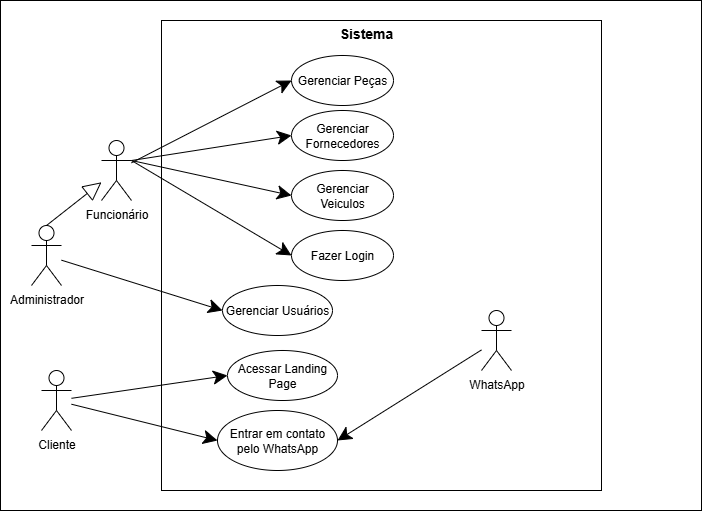

The diagram above was exported from draw.io. Its source (the exported page's mxGraphModel, read from the mxfile embedded in the PNG):
<mxGraphModel dx="1042" dy="527" grid="1" gridSize="10" guides="1" tooltips="1" connect="1" arrows="1" fold="1" page="1" pageScale="1" pageWidth="827" pageHeight="1169" math="0" shadow="0">
  <root>
    <mxCell id="0" />
    <mxCell id="1" parent="0" />
    <mxCell id="__BFbQbhphsIrFHtcrgJ-27" value="" style="rounded=0;whiteSpace=wrap;html=1;" parent="1" vertex="1">
      <mxGeometry x="149" y="10" width="701" height="510" as="geometry" />
    </mxCell>
    <mxCell id="__BFbQbhphsIrFHtcrgJ-4" value="" style="rounded=0;whiteSpace=wrap;html=1;" parent="1" vertex="1">
      <mxGeometry x="310" y="30" width="440" height="470" as="geometry" />
    </mxCell>
    <mxCell id="__BFbQbhphsIrFHtcrgJ-5" value="Cliente" style="shape=umlActor;verticalLabelPosition=bottom;verticalAlign=top;html=1;" parent="1" vertex="1">
      <mxGeometry x="190" y="380" width="30" height="60" as="geometry" />
    </mxCell>
    <mxCell id="__BFbQbhphsIrFHtcrgJ-6" value="Administrador" style="shape=umlActor;verticalLabelPosition=bottom;verticalAlign=top;html=1;" parent="1" vertex="1">
      <mxGeometry x="180" y="235" width="30" height="60" as="geometry" />
    </mxCell>
    <mxCell id="__BFbQbhphsIrFHtcrgJ-7" value="Funcionário" style="shape=umlActor;verticalLabelPosition=bottom;verticalAlign=top;html=1;" parent="1" vertex="1">
      <mxGeometry x="250" y="150" width="30" height="60" as="geometry" />
    </mxCell>
    <mxCell id="__BFbQbhphsIrFHtcrgJ-8" value="Gerenciar Usuários" style="ellipse;whiteSpace=wrap;html=1;" parent="1" vertex="1">
      <mxGeometry x="371" y="295" width="110" height="50" as="geometry" />
    </mxCell>
    <mxCell id="__BFbQbhphsIrFHtcrgJ-10" value="Acessar Landing Page" style="ellipse;whiteSpace=wrap;html=1;" parent="1" vertex="1">
      <mxGeometry x="376" y="360" width="110" height="50" as="geometry" />
    </mxCell>
    <mxCell id="__BFbQbhphsIrFHtcrgJ-11" value="Gerenciar Peças" style="ellipse;whiteSpace=wrap;html=1;" parent="1" vertex="1">
      <mxGeometry x="440" y="65" width="102" height="50" as="geometry" />
    </mxCell>
    <mxCell id="__BFbQbhphsIrFHtcrgJ-12" value="Entrar em contato pelo WhatsApp" style="ellipse;whiteSpace=wrap;html=1;" parent="1" vertex="1">
      <mxGeometry x="366" y="420" width="120" height="60" as="geometry" />
    </mxCell>
    <mxCell id="__BFbQbhphsIrFHtcrgJ-19" value="" style="endArrow=block;endSize=16;endFill=0;html=1;rounded=0;exitX=0.5;exitY=0;exitDx=0;exitDy=0;exitPerimeter=0;" parent="1" source="__BFbQbhphsIrFHtcrgJ-6" target="__BFbQbhphsIrFHtcrgJ-7" edge="1">
      <mxGeometry width="160" relative="1" as="geometry">
        <mxPoint x="200" y="230" as="sourcePoint" />
        <mxPoint x="220" y="170" as="targetPoint" />
      </mxGeometry>
    </mxCell>
    <mxCell id="__BFbQbhphsIrFHtcrgJ-20" value="" style="endArrow=classic;endFill=1;endSize=12;html=1;rounded=0;entryX=0;entryY=0.5;entryDx=0;entryDy=0;" parent="1" source="__BFbQbhphsIrFHtcrgJ-7" target="__BFbQbhphsIrFHtcrgJ-11" edge="1">
      <mxGeometry width="160" relative="1" as="geometry">
        <mxPoint x="130" y="360" as="sourcePoint" />
        <mxPoint x="290" y="360" as="targetPoint" />
      </mxGeometry>
    </mxCell>
    <mxCell id="__BFbQbhphsIrFHtcrgJ-21" value="" style="endArrow=classic;endFill=1;endSize=12;html=1;rounded=0;entryX=0;entryY=0.5;entryDx=0;entryDy=0;" parent="1" source="__BFbQbhphsIrFHtcrgJ-6" target="__BFbQbhphsIrFHtcrgJ-8" edge="1">
      <mxGeometry width="160" relative="1" as="geometry">
        <mxPoint x="190" y="280" as="sourcePoint" />
        <mxPoint x="290" y="284" as="targetPoint" />
      </mxGeometry>
    </mxCell>
    <mxCell id="__BFbQbhphsIrFHtcrgJ-22" value="" style="endArrow=classic;endFill=1;endSize=12;html=1;rounded=0;entryX=0;entryY=0.5;entryDx=0;entryDy=0;" parent="1" source="__BFbQbhphsIrFHtcrgJ-5" target="__BFbQbhphsIrFHtcrgJ-12" edge="1">
      <mxGeometry width="160" relative="1" as="geometry">
        <mxPoint x="240" y="370" as="sourcePoint" />
        <mxPoint x="340" y="374" as="targetPoint" />
      </mxGeometry>
    </mxCell>
    <mxCell id="__BFbQbhphsIrFHtcrgJ-23" value="" style="endArrow=classic;endFill=1;endSize=12;html=1;rounded=0;entryX=0;entryY=0.5;entryDx=0;entryDy=0;" parent="1" source="__BFbQbhphsIrFHtcrgJ-5" target="__BFbQbhphsIrFHtcrgJ-10" edge="1">
      <mxGeometry width="160" relative="1" as="geometry">
        <mxPoint x="190" y="496" as="sourcePoint" />
        <mxPoint x="290" y="500" as="targetPoint" />
      </mxGeometry>
    </mxCell>
    <mxCell id="__BFbQbhphsIrFHtcrgJ-25" value="WhatsApp" style="shape=umlActor;verticalLabelPosition=bottom;verticalAlign=top;html=1;" parent="1" vertex="1">
      <mxGeometry x="630" y="320" width="30" height="60" as="geometry" />
    </mxCell>
    <mxCell id="__BFbQbhphsIrFHtcrgJ-26" value="" style="endArrow=classic;endFill=1;endSize=12;html=1;rounded=0;entryX=1;entryY=0.5;entryDx=0;entryDy=0;" parent="1" source="__BFbQbhphsIrFHtcrgJ-25" target="__BFbQbhphsIrFHtcrgJ-12" edge="1">
      <mxGeometry width="160" relative="1" as="geometry">
        <mxPoint x="670" y="450" as="sourcePoint" />
        <mxPoint x="816" y="486" as="targetPoint" />
      </mxGeometry>
    </mxCell>
    <mxCell id="__BFbQbhphsIrFHtcrgJ-28" value="Sistema" style="text;html=1;align=center;verticalAlign=middle;whiteSpace=wrap;rounded=0;fontStyle=1;fontSize=14;" parent="1" vertex="1">
      <mxGeometry x="486" y="30" width="58" height="25" as="geometry" />
    </mxCell>
    <mxCell id="oFUE1HRha2OEp7p8Ir5a-1" value="Gerenciar Fornecedores" style="ellipse;whiteSpace=wrap;html=1;" vertex="1" parent="1">
      <mxGeometry x="440" y="120" width="102" height="50" as="geometry" />
    </mxCell>
    <mxCell id="oFUE1HRha2OEp7p8Ir5a-2" value="Gerenciar Veiculos" style="ellipse;whiteSpace=wrap;html=1;" vertex="1" parent="1">
      <mxGeometry x="440" y="180" width="102" height="50" as="geometry" />
    </mxCell>
    <mxCell id="oFUE1HRha2OEp7p8Ir5a-4" value="Fazer Login" style="ellipse;whiteSpace=wrap;html=1;" vertex="1" parent="1">
      <mxGeometry x="440" y="240" width="102" height="50" as="geometry" />
    </mxCell>
    <mxCell id="oFUE1HRha2OEp7p8Ir5a-5" value="" style="endArrow=classic;endFill=1;endSize=12;html=1;rounded=0;entryX=0;entryY=0.5;entryDx=0;entryDy=0;" edge="1" parent="1" target="oFUE1HRha2OEp7p8Ir5a-1">
      <mxGeometry width="160" relative="1" as="geometry">
        <mxPoint x="280" y="170" as="sourcePoint" />
        <mxPoint x="520" y="230" as="targetPoint" />
        <Array as="points" />
      </mxGeometry>
    </mxCell>
    <mxCell id="oFUE1HRha2OEp7p8Ir5a-6" value="" style="endArrow=classic;endFill=1;endSize=12;html=1;rounded=0;entryX=0;entryY=0.5;entryDx=0;entryDy=0;exitX=1;exitY=0.3333333333333333;exitDx=0;exitDy=0;exitPerimeter=0;" edge="1" parent="1" source="__BFbQbhphsIrFHtcrgJ-7" target="oFUE1HRha2OEp7p8Ir5a-2">
      <mxGeometry width="160" relative="1" as="geometry">
        <mxPoint x="370" y="282" as="sourcePoint" />
        <mxPoint x="530" y="200" as="targetPoint" />
      </mxGeometry>
    </mxCell>
    <mxCell id="oFUE1HRha2OEp7p8Ir5a-7" value="" style="endArrow=classic;endFill=1;endSize=12;html=1;rounded=0;entryX=0;entryY=0.5;entryDx=0;entryDy=0;" edge="1" parent="1" target="oFUE1HRha2OEp7p8Ir5a-4">
      <mxGeometry width="160" relative="1" as="geometry">
        <mxPoint x="280" y="170" as="sourcePoint" />
        <mxPoint x="820" y="240" as="targetPoint" />
      </mxGeometry>
    </mxCell>
  </root>
</mxGraphModel>